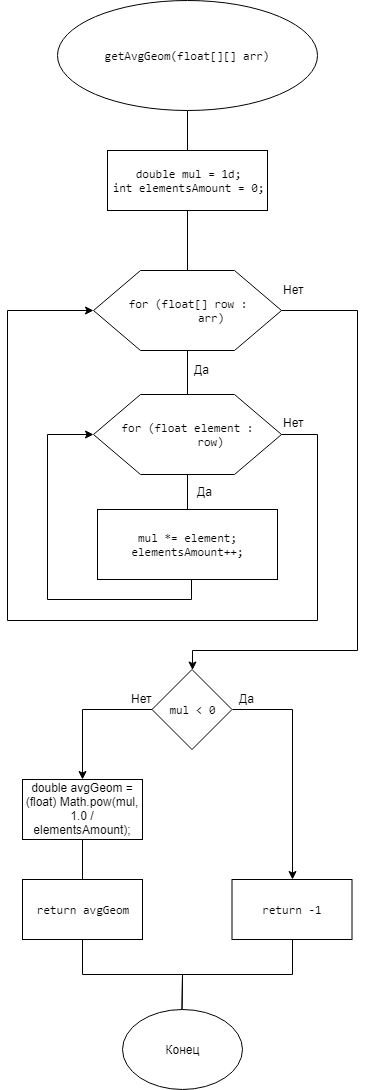

The diagram above was exported from draw.io. Its source (the exported page's mxGraphModel, read from the mxfile embedded in the PNG):
<mxGraphModel dx="1010" dy="501" grid="1" gridSize="10" guides="1" tooltips="1" connect="1" arrows="1" fold="1" page="1" pageScale="1" pageWidth="827" pageHeight="1169" math="0" shadow="0">
  <root>
    <mxCell id="0" />
    <mxCell id="1" parent="0" />
    <mxCell id="7PcY5pcW_2SYxXVrNIL6-1" value="&lt;pre&gt;&lt;pre&gt;&lt;pre&gt;&lt;br&gt;&lt;/pre&gt;&lt;/pre&gt;&lt;/pre&gt;" style="text;html=1;resizable=0;points=[];autosize=1;align=left;verticalAlign=top;spacingTop=-4;" parent="1" vertex="1">
      <mxGeometry x="270" y="201" width="20" height="40" as="geometry" />
    </mxCell>
    <mxCell id="7PcY5pcW_2SYxXVrNIL6-3" style="edgeStyle=orthogonalEdgeStyle;rounded=0;orthogonalLoop=1;jettySize=auto;html=1;endArrow=none;endFill=0;exitX=0.5;exitY=1;exitDx=0;exitDy=0;" parent="1" source="7PcY5pcW_2SYxXVrNIL6-19" target="7PcY5pcW_2SYxXVrNIL6-8" edge="1">
      <mxGeometry relative="1" as="geometry">
        <mxPoint x="390" y="320" as="sourcePoint" />
      </mxGeometry>
    </mxCell>
    <mxCell id="7PcY5pcW_2SYxXVrNIL6-4" style="edgeStyle=orthogonalEdgeStyle;rounded=0;orthogonalLoop=1;jettySize=auto;html=1;exitX=0.5;exitY=1;exitDx=0;exitDy=0;endArrow=none;endFill=0;" parent="1" source="7PcY5pcW_2SYxXVrNIL6-5" target="7PcY5pcW_2SYxXVrNIL6-19" edge="1">
      <mxGeometry relative="1" as="geometry" />
    </mxCell>
    <mxCell id="7PcY5pcW_2SYxXVrNIL6-5" value="&lt;pre&gt;&lt;pre&gt;getAvgGeom(&lt;span&gt;float&lt;/span&gt;[][] arr)&lt;/pre&gt;&lt;/pre&gt;" style="ellipse;whiteSpace=wrap;html=1;" parent="1" vertex="1">
      <mxGeometry x="259.5" y="80" width="260" height="110" as="geometry" />
    </mxCell>
    <mxCell id="7PcY5pcW_2SYxXVrNIL6-6" style="edgeStyle=orthogonalEdgeStyle;rounded=0;orthogonalLoop=1;jettySize=auto;html=1;exitX=1;exitY=0.5;exitDx=0;exitDy=0;endArrow=classic;endFill=1;strokeColor=#000000;" parent="1" source="7PcY5pcW_2SYxXVrNIL6-8" target="kxgIm5VczTuxi2irE4mI-1" edge="1">
      <mxGeometry relative="1" as="geometry">
        <Array as="points">
          <mxPoint x="560" y="390" />
          <mxPoint x="560" y="730" />
          <mxPoint x="395" y="730" />
        </Array>
        <mxPoint x="395" y="720" as="targetPoint" />
      </mxGeometry>
    </mxCell>
    <mxCell id="7PcY5pcW_2SYxXVrNIL6-7" style="edgeStyle=orthogonalEdgeStyle;rounded=0;orthogonalLoop=1;jettySize=auto;html=1;exitX=0.5;exitY=1;exitDx=0;exitDy=0;endArrow=none;endFill=0;" parent="1" source="7PcY5pcW_2SYxXVrNIL6-8" target="7PcY5pcW_2SYxXVrNIL6-11" edge="1">
      <mxGeometry relative="1" as="geometry">
        <mxPoint x="390" y="495" as="targetPoint" />
      </mxGeometry>
    </mxCell>
    <mxCell id="7PcY5pcW_2SYxXVrNIL6-8" value="&lt;pre&gt;&lt;pre&gt;&lt;span&gt;for &lt;/span&gt;(&lt;span&gt;float&lt;/span&gt;[] row :&lt;br&gt;        arr) &lt;/pre&gt;&lt;/pre&gt;" style="shape=hexagon;perimeter=hexagonPerimeter2;whiteSpace=wrap;html=1;" parent="1" vertex="1">
      <mxGeometry x="296" y="350" width="188" height="80" as="geometry" />
    </mxCell>
    <mxCell id="7PcY5pcW_2SYxXVrNIL6-9" style="edgeStyle=orthogonalEdgeStyle;rounded=0;orthogonalLoop=1;jettySize=auto;html=1;exitX=0.5;exitY=1;exitDx=0;exitDy=0;endArrow=none;endFill=0;strokeColor=#000000;" parent="1" source="7PcY5pcW_2SYxXVrNIL6-11" target="7PcY5pcW_2SYxXVrNIL6-14" edge="1">
      <mxGeometry relative="1" as="geometry">
        <mxPoint x="394.5" y="589" as="targetPoint" />
      </mxGeometry>
    </mxCell>
    <mxCell id="7PcY5pcW_2SYxXVrNIL6-10" style="edgeStyle=orthogonalEdgeStyle;rounded=0;orthogonalLoop=1;jettySize=auto;html=1;exitX=1;exitY=0.5;exitDx=0;exitDy=0;entryX=0;entryY=0.5;entryDx=0;entryDy=0;endArrow=classic;endFill=1;strokeColor=#000000;" parent="1" source="7PcY5pcW_2SYxXVrNIL6-11" target="7PcY5pcW_2SYxXVrNIL6-8" edge="1">
      <mxGeometry relative="1" as="geometry">
        <Array as="points">
          <mxPoint x="520" y="514" />
          <mxPoint x="520" y="700" />
          <mxPoint x="210" y="700" />
          <mxPoint x="210" y="390" />
        </Array>
      </mxGeometry>
    </mxCell>
    <mxCell id="7PcY5pcW_2SYxXVrNIL6-11" value="&lt;pre&gt;&lt;pre&gt;&lt;pre&gt;&lt;span&gt;for &lt;/span&gt;(&lt;span&gt;float &lt;/span&gt;element :&lt;br&gt;        row) &lt;/pre&gt;&lt;/pre&gt;&lt;/pre&gt;" style="shape=hexagon;perimeter=hexagonPerimeter2;whiteSpace=wrap;html=1;" parent="1" vertex="1">
      <mxGeometry x="296" y="474" width="188" height="80" as="geometry" />
    </mxCell>
    <mxCell id="7PcY5pcW_2SYxXVrNIL6-12" value="Да" style="text;html=1;resizable=0;points=[];autosize=1;align=left;verticalAlign=top;spacingTop=-4;" parent="1" vertex="1">
      <mxGeometry x="394.5" y="440" width="30" height="20" as="geometry" />
    </mxCell>
    <mxCell id="7PcY5pcW_2SYxXVrNIL6-13" style="edgeStyle=orthogonalEdgeStyle;rounded=0;orthogonalLoop=1;jettySize=auto;html=1;exitX=0.5;exitY=1;exitDx=0;exitDy=0;entryX=0;entryY=0.5;entryDx=0;entryDy=0;endArrow=classic;endFill=1;strokeColor=#000000;" parent="1" source="7PcY5pcW_2SYxXVrNIL6-14" target="7PcY5pcW_2SYxXVrNIL6-11" edge="1">
      <mxGeometry relative="1" as="geometry">
        <Array as="points">
          <mxPoint x="394" y="679" />
          <mxPoint x="250" y="679" />
          <mxPoint x="250" y="514" />
        </Array>
      </mxGeometry>
    </mxCell>
    <mxCell id="7PcY5pcW_2SYxXVrNIL6-14" value="&lt;pre&gt;&lt;pre&gt;&lt;pre&gt;mul *= element&lt;span&gt;;&lt;br&gt;&lt;/span&gt;elementsAmount++&lt;span&gt;;&lt;/span&gt;&lt;/pre&gt;&lt;/pre&gt;&lt;/pre&gt;" style="rounded=0;whiteSpace=wrap;html=1;" parent="1" vertex="1">
      <mxGeometry x="300" y="589" width="180" height="70" as="geometry" />
    </mxCell>
    <mxCell id="7PcY5pcW_2SYxXVrNIL6-15" value="Да" style="text;html=1;resizable=0;points=[];autosize=1;align=left;verticalAlign=top;spacingTop=-4;" parent="1" vertex="1">
      <mxGeometry x="398" y="561.5" width="30" height="20" as="geometry" />
    </mxCell>
    <mxCell id="7PcY5pcW_2SYxXVrNIL6-16" value="Нет&lt;br&gt;&lt;br&gt;" style="text;html=1;resizable=0;points=[];autosize=1;align=left;verticalAlign=top;spacingTop=-4;" parent="1" vertex="1">
      <mxGeometry x="484" y="493" width="40" height="30" as="geometry" />
    </mxCell>
    <mxCell id="7PcY5pcW_2SYxXVrNIL6-17" value="Нет&lt;br&gt;&lt;br&gt;" style="text;html=1;resizable=0;points=[];autosize=1;align=left;verticalAlign=top;spacingTop=-4;" parent="1" vertex="1">
      <mxGeometry x="484" y="360" width="40" height="30" as="geometry" />
    </mxCell>
    <mxCell id="7PcY5pcW_2SYxXVrNIL6-18" value="Конец" style="ellipse;whiteSpace=wrap;html=1;" parent="1" vertex="1">
      <mxGeometry x="324.5" y="1089" width="120" height="80" as="geometry" />
    </mxCell>
    <mxCell id="7PcY5pcW_2SYxXVrNIL6-19" value="&lt;pre&gt;&lt;pre&gt;&lt;span&gt;double &lt;/span&gt;mul = &lt;span&gt;1d&lt;/span&gt;&lt;span&gt;;&lt;br&gt;&lt;/span&gt;&lt;span&gt;int &lt;/span&gt;elementsAmount = &lt;span&gt;0&lt;/span&gt;&lt;span&gt;;&lt;/span&gt;&lt;/pre&gt;&lt;/pre&gt;" style="rounded=0;whiteSpace=wrap;html=1;" parent="1" vertex="1">
      <mxGeometry x="310" y="230" width="160" height="60" as="geometry" />
    </mxCell>
    <mxCell id="7PcY5pcW_2SYxXVrNIL6-20" style="edgeStyle=orthogonalEdgeStyle;rounded=0;orthogonalLoop=1;jettySize=auto;html=1;exitX=0.5;exitY=1;exitDx=0;exitDy=0;endArrow=none;endFill=0;" parent="1" source="7PcY5pcW_2SYxXVrNIL6-21" target="7PcY5pcW_2SYxXVrNIL6-23" edge="1">
      <mxGeometry relative="1" as="geometry">
        <mxPoint x="284.5" y="959" as="targetPoint" />
      </mxGeometry>
    </mxCell>
    <mxCell id="7PcY5pcW_2SYxXVrNIL6-21" value="double avgGeom = (float) Math.pow(mul, 1.0 / elementsAmount);" style="rounded=0;whiteSpace=wrap;html=1;" parent="1" vertex="1">
      <mxGeometry x="225" y="859" width="120" height="60" as="geometry" />
    </mxCell>
    <mxCell id="7PcY5pcW_2SYxXVrNIL6-22" style="edgeStyle=orthogonalEdgeStyle;rounded=0;orthogonalLoop=1;jettySize=auto;html=1;exitX=0.5;exitY=1;exitDx=0;exitDy=0;endArrow=none;endFill=0;" parent="1" source="7PcY5pcW_2SYxXVrNIL6-23" target="7PcY5pcW_2SYxXVrNIL6-18" edge="1">
      <mxGeometry relative="1" as="geometry" />
    </mxCell>
    <mxCell id="7PcY5pcW_2SYxXVrNIL6-23" value="&lt;pre&gt;&lt;span&gt;return avgGeom&lt;/span&gt;&lt;/pre&gt;" style="rounded=0;whiteSpace=wrap;html=1;" parent="1" vertex="1">
      <mxGeometry x="225" y="959" width="120" height="60" as="geometry" />
    </mxCell>
    <mxCell id="kxgIm5VczTuxi2irE4mI-2" style="edgeStyle=orthogonalEdgeStyle;rounded=0;orthogonalLoop=1;jettySize=auto;html=1;exitX=0;exitY=0.5;exitDx=0;exitDy=0;" parent="1" source="kxgIm5VczTuxi2irE4mI-1" target="7PcY5pcW_2SYxXVrNIL6-21" edge="1">
      <mxGeometry relative="1" as="geometry" />
    </mxCell>
    <mxCell id="kxgIm5VczTuxi2irE4mI-4" style="edgeStyle=orthogonalEdgeStyle;rounded=0;orthogonalLoop=1;jettySize=auto;html=1;exitX=1;exitY=0.5;exitDx=0;exitDy=0;entryX=0.5;entryY=0;entryDx=0;entryDy=0;" parent="1" source="kxgIm5VczTuxi2irE4mI-1" target="kxgIm5VczTuxi2irE4mI-5" edge="1">
      <mxGeometry relative="1" as="geometry">
        <mxPoint x="494.5" y="889" as="targetPoint" />
      </mxGeometry>
    </mxCell>
    <mxCell id="kxgIm5VczTuxi2irE4mI-1" value="&lt;pre&gt;&lt;pre&gt;mul &amp;lt; &lt;span&gt;0&lt;/span&gt;&lt;/pre&gt;&lt;/pre&gt;" style="rhombus;whiteSpace=wrap;html=1;" parent="1" vertex="1">
      <mxGeometry x="354.5" y="749" width="80" height="80" as="geometry" />
    </mxCell>
    <mxCell id="kxgIm5VczTuxi2irE4mI-3" value="Нет" style="text;html=1;resizable=0;points=[];autosize=1;align=left;verticalAlign=top;spacingTop=-4;" parent="1" vertex="1">
      <mxGeometry x="331.5" y="769" width="40" height="20" as="geometry" />
    </mxCell>
    <mxCell id="kxgIm5VczTuxi2irE4mI-6" style="edgeStyle=orthogonalEdgeStyle;rounded=0;orthogonalLoop=1;jettySize=auto;html=1;exitX=0.5;exitY=1;exitDx=0;exitDy=0;endArrow=none;endFill=0;" parent="1" source="kxgIm5VczTuxi2irE4mI-5" target="7PcY5pcW_2SYxXVrNIL6-18" edge="1">
      <mxGeometry relative="1" as="geometry" />
    </mxCell>
    <mxCell id="kxgIm5VczTuxi2irE4mI-5" value="&lt;pre&gt;return -1&lt;/pre&gt;" style="rounded=0;whiteSpace=wrap;html=1;" parent="1" vertex="1">
      <mxGeometry x="434.5" y="959" width="120" height="60" as="geometry" />
    </mxCell>
    <mxCell id="kxgIm5VczTuxi2irE4mI-9" value="Да" style="text;html=1;resizable=0;points=[];autosize=1;align=left;verticalAlign=top;spacingTop=-4;" parent="1" vertex="1">
      <mxGeometry x="440" y="769" width="30" height="20" as="geometry" />
    </mxCell>
  </root>
</mxGraphModel>